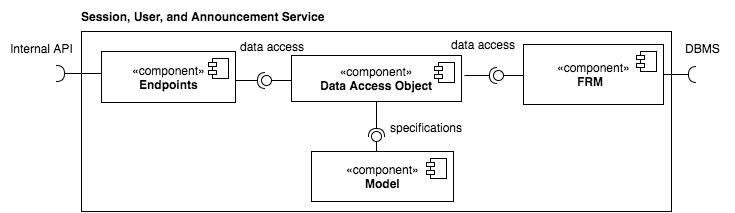

The diagram above was exported from draw.io. Its source (the exported page's mxGraphModel, read from the mxfile embedded in the PNG):
<mxGraphModel dx="1110" dy="640" grid="1" gridSize="10" guides="1" tooltips="1" connect="1" arrows="1" fold="1" page="1" pageScale="1" pageWidth="1100" pageHeight="850" math="0" shadow="0">
  <root>
    <mxCell id="0" />
    <mxCell id="1" parent="0" />
    <mxCell id="5944757da2635c5d-14" value="" style="whiteSpace=wrap;html=1;" vertex="1" parent="1">
      <mxGeometry x="290" y="410" width="590" height="180" as="geometry" />
    </mxCell>
    <mxCell id="5944757da2635c5d-21" value="Session, User, and Announcement Service" style="text;html=1;align=center;fontStyle=1;verticalAlign=middle;spacingLeft=3;spacingRight=3;strokeColor=none;rotatable=0;points=[[0,0.5],[1,0.5]];portConstraint=eastwest;" vertex="1" parent="1">
      <mxGeometry x="290" y="380" width="243" height="30" as="geometry" />
    </mxCell>
    <mxCell id="789468d2d972e813-13" value="«component»&lt;br&gt;&lt;b&gt;Data Access Object&lt;/b&gt;" style="html=1;" vertex="1" parent="1">
      <mxGeometry x="500" y="434" width="170" height="46" as="geometry" />
    </mxCell>
    <mxCell id="789468d2d972e813-14" value="" style="shape=component;jettyWidth=8;jettyHeight=4;" vertex="1" parent="789468d2d972e813-13">
      <mxGeometry x="1" width="20" height="20" relative="1" as="geometry">
        <mxPoint x="-27" y="7" as="offset" />
      </mxGeometry>
    </mxCell>
    <mxCell id="789468d2d972e813-15" value="«component»&lt;br&gt;&lt;b&gt;FRM &amp;nbsp;&lt;/b&gt;" style="html=1;" vertex="1" parent="1">
      <mxGeometry x="732" y="423" width="140" height="60" as="geometry" />
    </mxCell>
    <mxCell id="789468d2d972e813-16" value="" style="shape=component;jettyWidth=8;jettyHeight=4;" vertex="1" parent="789468d2d972e813-15">
      <mxGeometry x="1" width="20" height="20" relative="1" as="geometry">
        <mxPoint x="-27" y="7" as="offset" />
      </mxGeometry>
    </mxCell>
    <mxCell id="789468d2d972e813-34" value="" style="shape=requires;direction=east;html=1;rotation=90;" vertex="1" parent="1">
      <mxGeometry x="881" y="434" width="20" height="38" as="geometry" />
    </mxCell>
    <mxCell id="789468d2d972e813-37" value="&lt;span style=&quot;font-weight: normal&quot;&gt;DBMS&lt;/span&gt;" style="text;html=1;align=center;fontStyle=1;verticalAlign=middle;spacingLeft=3;spacingRight=3;strokeColor=none;rotatable=0;points=[[0,0.5],[1,0.5]];portConstraint=eastwest;" vertex="1" parent="1">
      <mxGeometry x="880" y="412" width="62" height="30" as="geometry" />
    </mxCell>
    <mxCell id="27019933aa5e06ef-13" value="" style="shape=requires;direction=east;html=1;rotation=90;" vertex="1" parent="1">
      <mxGeometry x="682" y="435" width="20" height="38" as="geometry" />
    </mxCell>
    <mxCell id="27019933aa5e06ef-14" value="" style="shape=lollipop;direction=south;html=1;rotation=-180;" vertex="1" parent="1">
      <mxGeometry x="702" y="449" width="30" height="10" as="geometry" />
    </mxCell>
    <mxCell id="27019933aa5e06ef-19" value="" style="shape=requires;direction=east;html=1;rotation=90;" vertex="1" parent="1">
      <mxGeometry x="450" y="440" width="20" height="38" as="geometry" />
    </mxCell>
    <mxCell id="27019933aa5e06ef-20" value="" style="shape=lollipop;direction=south;html=1;rotation=-180;" vertex="1" parent="1">
      <mxGeometry x="470" y="454" width="30" height="10" as="geometry" />
    </mxCell>
    <mxCell id="27019933aa5e06ef-21" value="«component»&lt;br&gt;&lt;b&gt;Endpoints&lt;/b&gt;" style="html=1;" vertex="1" parent="1">
      <mxGeometry x="310" y="430" width="134" height="51" as="geometry" />
    </mxCell>
    <mxCell id="27019933aa5e06ef-22" value="" style="shape=component;jettyWidth=8;jettyHeight=4;" vertex="1" parent="27019933aa5e06ef-21">
      <mxGeometry x="1" width="20" height="20" relative="1" as="geometry">
        <mxPoint x="-27" y="7" as="offset" />
      </mxGeometry>
    </mxCell>
    <mxCell id="27019933aa5e06ef-23" value="«component»&lt;br&gt;&lt;b&gt;Model&lt;/b&gt;" style="html=1;" vertex="1" parent="1">
      <mxGeometry x="520" y="530" width="142" height="50" as="geometry" />
    </mxCell>
    <mxCell id="27019933aa5e06ef-24" value="" style="shape=component;jettyWidth=8;jettyHeight=4;" vertex="1" parent="27019933aa5e06ef-23">
      <mxGeometry x="1" width="20" height="20" relative="1" as="geometry">
        <mxPoint x="-27" y="7" as="offset" />
      </mxGeometry>
    </mxCell>
    <mxCell id="27019933aa5e06ef-26" value="" style="shape=lollipop;direction=south;html=1;rotation=-90;" vertex="1" parent="1">
      <mxGeometry x="575" y="515" width="20" height="10" as="geometry" />
    </mxCell>
    <mxCell id="27019933aa5e06ef-28" value="" style="shape=requires;direction=north;html=1;" vertex="1" parent="1">
      <mxGeometry x="260" y="442" width="50" height="20" as="geometry" />
    </mxCell>
    <mxCell id="27019933aa5e06ef-31" value="&lt;span style=&quot;font-weight: normal&quot;&gt;data access&lt;/span&gt;" style="text;html=1;align=center;fontStyle=1;verticalAlign=middle;spacingLeft=3;spacingRight=3;strokeColor=none;rotatable=0;points=[[0,0.5],[1,0.5]];portConstraint=eastwest;" vertex="1" parent="1">
      <mxGeometry x="450" y="410" width="62" height="30" as="geometry" />
    </mxCell>
    <mxCell id="27019933aa5e06ef-32" value="&lt;span style=&quot;font-weight: normal&quot;&gt;data access&lt;/span&gt;" style="text;html=1;align=center;fontStyle=1;verticalAlign=middle;spacingLeft=3;spacingRight=3;strokeColor=none;rotatable=0;points=[[0,0.5],[1,0.5]];portConstraint=eastwest;" vertex="1" parent="1">
      <mxGeometry x="661" y="408" width="62" height="30" as="geometry" />
    </mxCell>
    <mxCell id="27019933aa5e06ef-36" value="" style="shape=requires;direction=north;html=1;rotation=-90;" vertex="1" parent="1">
      <mxGeometry x="565" y="491" width="40" height="18" as="geometry" />
    </mxCell>
    <mxCell id="27019933aa5e06ef-37" value="&lt;span style=&quot;font-weight: normal&quot;&gt;specifications&lt;/span&gt;" style="text;html=1;align=center;fontStyle=1;verticalAlign=middle;spacingLeft=3;spacingRight=3;strokeColor=none;rotatable=0;points=[[0,0.5],[1,0.5]];portConstraint=eastwest;" vertex="1" parent="1">
      <mxGeometry x="595" y="491" width="80" height="30" as="geometry" />
    </mxCell>
    <mxCell id="27019933aa5e06ef-40" value="&lt;span style=&quot;font-weight: normal&quot;&gt;Internal API&lt;/span&gt;" style="text;html=1;align=center;fontStyle=1;verticalAlign=middle;spacingLeft=3;spacingRight=3;strokeColor=none;rotatable=0;points=[[0,0.5],[1,0.5]];portConstraint=eastwest;" vertex="1" parent="1">
      <mxGeometry x="210" y="412" width="80" height="30" as="geometry" />
    </mxCell>
  </root>
</mxGraphModel>